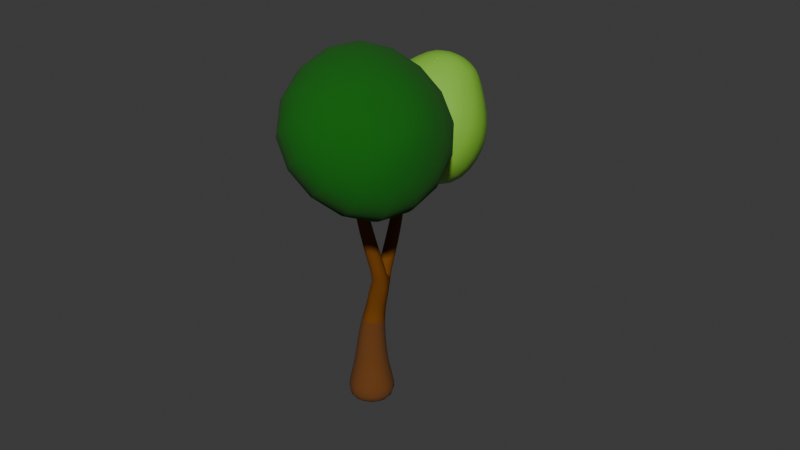# Source: MaidenhairTree.blend  (saved by Blender 4.4.32; exported with 4.5.12 LTS)
import bpy
from mathutils import Matrix  # noqa: F401  (used for matrix-valued properties, if any)

bpy.ops.wm.read_factory_settings(use_empty=True)
scene = bpy.context.scene
scene.name = 'Scene'

# ---- materials (node trees are filled in below, after node groups)
mat_leaf = bpy.data.materials.new('Leaf')
mat_leaf2 = bpy.data.materials.new('Leaf2')
mat_tree_001 = bpy.data.materials.new('Tree.001')
mat_tree_1_001 = bpy.data.materials.new('Tree_1.001')

# ---- material node trees
mat_leaf.use_nodes = True; mat_leaf.node_tree.nodes.clear()
_N = mat_leaf.node_tree.nodes; _L = mat_leaf.node_tree.links
n0 = _N.new('ShaderNodeBsdfPrincipled'); n0.name = 'Principled BSDF'; n0.location = (10, 300)
n0.inputs[0].default_value = (0.2383, 0.5679, 0.04641, 1.0)
n1 = _N.new('ShaderNodeOutputMaterial'); n1.name = 'Material Output'; n1.location = (300, 300)
_L.new(n0.outputs[0], n1.inputs[0])
n1.is_active_output = True
mat_leaf2.use_nodes = True; mat_leaf2.node_tree.nodes.clear()
_N = mat_leaf2.node_tree.nodes; _L = mat_leaf2.node_tree.links
n0 = _N.new('ShaderNodeBsdfPrincipled'); n0.name = 'Principled BSDF'; n0.location = (10, 300)
n0.inputs[0].default_value = (0.003097, 0.1235, 0.0, 1.0)
n0.inputs[2].default_value = 1.0
n1 = _N.new('ShaderNodeOutputMaterial'); n1.name = 'Material Output'; n1.location = (300, 300)
_L.new(n0.outputs[0], n1.inputs[0])
n1.is_active_output = True
mat_tree_001.use_nodes = True; mat_tree_001.node_tree.nodes.clear()
_N = mat_tree_001.node_tree.nodes; _L = mat_tree_001.node_tree.links
n0 = _N.new('ShaderNodeBsdfPrincipled'); n0.name = 'Principled BSDF'; n0.location = (10, 300)
n0.inputs[0].default_value = (0.1936, 0.06567, 0.01096, 1.0)
n0.inputs[2].default_value = 1.0
n0.inputs[3].default_value = 1.0
n1 = _N.new('ShaderNodeOutputMaterial'); n1.name = 'Material Output'; n1.location = (300, 300)
_L.new(n0.outputs[0], n1.inputs[0])
n1.is_active_output = True
mat_tree_1_001.use_nodes = True; mat_tree_1_001.node_tree.nodes.clear()
_N = mat_tree_1_001.node_tree.nodes; _L = mat_tree_1_001.node_tree.links
n0 = _N.new('ShaderNodeBsdfPrincipled'); n0.name = 'Principled BSDF'; n0.location = (10, 300)
n0.inputs[0].default_value = (0.147, 0.04666, 0.003676, 1.0)
n0.inputs[2].default_value = 1.0
n1 = _N.new('ShaderNodeOutputMaterial'); n1.name = 'Material Output'; n1.location = (300, 300)
_L.new(n0.outputs[0], n1.inputs[0])
n1.is_active_output = True

# ---- world
world_world = bpy.data.worlds.new('World'); scene.world = world_world
world_world.use_nodes = True; world_world.node_tree.nodes.clear()
_N = world_world.node_tree.nodes; _L = world_world.node_tree.links
n0 = _N.new('ShaderNodeOutputWorld'); n0.name = 'World Output'; n0.location = (300, 300)
n1 = _N.new('ShaderNodeBackground'); n1.name = 'Background'; n1.location = (10, 300)
n1.inputs[0].default_value = (0.05088, 0.05088, 0.05088, 1.0)
_L.new(n1.outputs[0], n0.inputs[0])
n0.is_active_output = True
world_world.color = (0.05088, 0.05088, 0.05088)
world_world.sun_shadow_jitter_overblur = 0.0

# ---- meshes
me_cube_015 = bpy.data.meshes.new('Cube.015')
me_cube_015.from_pydata([(-1.827, -2.987, 0.08593), (-0.9974, -3.241, 1.85), (-1.827, -0.6013, 0.08593), (-0.9974, -0.3476, 1.85), (0.1811, -2.987, -1.202), (1.438, -3.241, 0.288), (0.1811, -0.6013, -1.202), (1.438, -0.3476, 0.288), (-1.529, -3.383, 1.285), (-1.529, -0.2053, 1.285), (1.146, -0.2053, -0.4303), (1.146, -3.383, -0.4303), (-0.05585, -2.717, 2.129), (-0.05585, -0.938, 2.129), (1.441, -2.717, 1.169), (1.441, -0.938, 1.169), (1.105, -1.745, 2.347)], [], [(8, 1, 3, 9), (9, 3, 7, 10), (10, 7, 5, 11), (11, 5, 1, 8), (2, 6, 4, 0), (3, 1, 12, 13), (4, 11, 8, 0), (6, 10, 11, 4), (2, 9, 10, 6), (0, 8, 9, 2), (14, 15, 16), (1, 5, 14, 12), (7, 3, 13, 15), (5, 7, 15, 14), (13, 12, 16), (12, 14, 16), (15, 13, 16)])
me_cube_015.polygons.foreach_set('use_smooth', [True] * 17)
_uv = me_cube_015.uv_layers.new(name='UVMap')
_uv.uv.foreach_set('vector', [0.5, 0.0, 0.625, 0.0, 0.625, 0.25, 0.5, 0.25, 0.5, 0.25, 0.625, 0.25, 0.625, 0.5, 0.5, 0.5, 0.5, 0.5, 0.625, 0.5, 0.625, 0.75, 0.5, 0.75, 0.5, 0.75, 0.625, 0.75, 0.625, 1.0, 0.5, 1.0, 0.125, 0.5, 0.375, 0.5, 0.375, 0.75, 0.125, 0.75, 0.625, 0.25, 0.625, 0.0, 0.625, 0.0, 0.625, 0.25, 0.375, 0.75, 0.5, 0.75, 0.5, 1.0, 0.375, 1.0, 0.375, 0.5, 0.5, 0.5, 0.5, 0.75, 0.375, 0.75, 0.375, 0.25, 0.5, 0.25, 0.5, 0.5, 0.375, 0.5, 0.375, 0.0, 0.5, 0.0, 0.5, 0.25, 0.375, 0.25, 0.625, 0.75, 0.625, 0.5, 0.625, 0.75, 0.625, 1.0, 0.625, 0.75, 0.625, 0.75, 0.625, 1.0, 0.625, 0.5, 0.625, 0.25, 0.625, 0.25, 0.625, 0.5, 0.625, 0.75, 0.625, 0.5, 0.625, 0.5, 0.625, 0.75, 0.625, 0.25, 0.625, 0.0, 0.625, 0.25, 0.625, 1.0, 0.625, 0.75, 0.625, 1.0, 0.625, 0.5, 0.625, 0.25, 0.625, 0.5])
me_cube_015.materials.append(mat_leaf)
me_cube_015.update()
me_cube_014 = bpy.data.meshes.new('Cube.014')
me_cube_014.from_pydata([(-1.736, -1.838, 0.0276), (-1.258, -2.509, 2.017), (-1.736, 0.3316, 0.0276), (-1.258, 1.002, 2.017), (0.09012, -1.838, -1.144), (1.698, -2.509, 0.1211), (0.09012, 0.3316, -1.144), (1.698, 1.002, 0.1211), (-1.773, -2.632, 1.442), (-1.773, 1.125, 1.442), (1.39, 1.125, -0.5869), (1.39, -2.632, -0.5869), (-0.05585, -1.676, 2.129), (-0.05585, 0.1028, 2.129), (1.441, -1.676, 1.169), (1.441, 0.1028, 1.169), (0.7661, -0.7864, 1.763)], [], [(8, 1, 3, 9), (9, 3, 7, 10), (10, 7, 5, 11), (11, 5, 1, 8), (2, 6, 4, 0), (3, 1, 12, 13), (4, 11, 8, 0), (6, 10, 11, 4), (2, 9, 10, 6), (0, 8, 9, 2), (14, 15, 16), (1, 5, 14, 12), (7, 3, 13, 15), (5, 7, 15, 14), (13, 12, 16), (12, 14, 16), (15, 13, 16)])
me_cube_014.polygons.foreach_set('use_smooth', [True] * 17)
_uv = me_cube_014.uv_layers.new(name='UVMap')
_uv.uv.foreach_set('vector', [0.5, 0.0, 0.625, 0.0, 0.625, 0.25, 0.5, 0.25, 0.5, 0.25, 0.625, 0.25, 0.625, 0.5, 0.5, 0.5, 0.5, 0.5, 0.625, 0.5, 0.625, 0.75, 0.5, 0.75, 0.5, 0.75, 0.625, 0.75, 0.625, 1.0, 0.5, 1.0, 0.125, 0.5, 0.375, 0.5, 0.375, 0.75, 0.125, 0.75, 0.625, 0.25, 0.625, 0.0, 0.625, 0.0, 0.625, 0.25, 0.375, 0.75, 0.5, 0.75, 0.5, 1.0, 0.375, 1.0, 0.375, 0.5, 0.5, 0.5, 0.5, 0.75, 0.375, 0.75, 0.375, 0.25, 0.5, 0.25, 0.5, 0.5, 0.375, 0.5, 0.375, 0.0, 0.5, 0.0, 0.5, 0.25, 0.375, 0.25, 0.625, 0.75, 0.625, 0.5, 0.625, 0.75, 0.625, 1.0, 0.625, 0.75, 0.625, 0.75, 0.625, 1.0, 0.625, 0.5, 0.625, 0.25, 0.625, 0.25, 0.625, 0.5, 0.625, 0.75, 0.625, 0.5, 0.625, 0.5, 0.625, 0.75, 0.625, 0.25, 0.625, 0.0, 0.625, 0.25, 0.625, 1.0, 0.625, 0.75, 0.625, 1.0, 0.625, 0.5, 0.625, 0.25, 0.625, 0.5])
me_cube_014.materials.append(mat_leaf2)
me_cube_014.update()
me_cube_016 = bpy.data.meshes.new('Cube.016')
me_cube_016.from_pydata([(1.079, -2.353, -20.7), (-2.52, -2.353, -20.7), (-2.52, 1.246, -20.7), (1.079, 1.246, -20.7), (0.3478, -1.621, -15.39), (-1.789, -1.621, -15.39), (-1.789, 0.5149, -15.39), (0.3478, 0.5149, -15.39), (-2.369, 0.8827, 6.702), (-2.428, 1.404, 6.702), (-1.921, 1.461, 6.824), (-1.862, 0.9403, 6.824), (2.926, -0.8202, 8.779), (2.844, -1.368, 8.779), (2.313, -1.288, 8.913), (2.395, -0.7406, 8.913), (0.6762, -1.95, -17.79), (-2.117, -1.95, -17.79), (-2.117, 0.8434, -17.79), (0.6762, 0.8434, -17.79), (0.183, -1.409, -12.4), (-1.56, -1.381, -12.42), (-1.562, 0.3816, -12.42), (0.1863, 0.3601, -12.4), (0.1311, -1.164, -10.4), (-1.316, -1.108, -10.44), (-1.319, 0.3801, -10.44), (0.1396, 0.3379, -10.41), (0.1163, -0.8758, -8.608), (-1.038, -0.7916, -8.667), (-1.042, 0.4254, -8.664), (0.1322, 0.3653, -8.622), (-0.8112, -0.2834, -5.295), (-0.9155, 0.6332, -5.296), (-0.09224, 0.7094, -4.998), (-0.09925, -0.2016, -4.988), (-0.8923, -0.103, -3.995), (-0.9946, 0.7968, -3.996), (-0.1484, 0.8613, -3.709), (-0.04417, -0.03945, -3.693), (-0.9694, 0.05581, -2.871), (-1.07, 0.9364, -2.872), (-0.2441, 0.9953, -2.614), (-0.1429, 0.1148, -2.603), (-1.048, 0.1969, -1.861), (-1.145, 1.056, -1.861), (-0.3408, 1.112, -1.625), (-0.2425, 0.2532, -1.617), (-1.13, 0.3211, -0.9404), (-1.225, 1.157, -0.9407), (-0.441, 1.212, -0.7206), (-0.3457, 0.3763, -0.7153), (-1.215, 0.4291, -0.09915), (-1.307, 1.24, -0.09934), (-0.5457, 1.295, 0.1088), (-0.4534, 0.4842, 0.1121), (-1.305, 0.5214, 0.6679), (-1.394, 1.306, 0.6678), (-0.655, 1.361, 0.8672), (-0.5658, 0.5771, 0.869), (-1.397, 0.5991, 1.362), (-1.483, 1.356, 1.362), (-0.7684, 1.412, 1.556), (-0.6823, 0.6558, 1.556), (-1.492, 0.664, 1.995), (-1.575, 1.392, 1.995), (-0.8845, 1.45, 2.182), (-0.8017, 0.7216, 2.182), (-1.589, 0.72, 2.611), (-1.669, 1.42, 2.611), (-1.003, 1.479, 2.788), (-0.9232, 0.7785, 2.788), (-1.69, 0.7676, 3.216), (-1.766, 1.441, 3.216), (-1.124, 1.5, 3.384), (-1.047, 0.8268, 3.384), (-1.794, 0.8067, 3.812), (-1.867, 1.453, 3.812), (-1.247, 1.513, 3.971), (-1.174, 0.8667, 3.971), (-1.901, 0.8375, 4.401), (-1.972, 1.458, 4.401), (-1.375, 1.518, 4.552), (-1.304, 0.898, 4.552), (-2.013, 0.8599, 4.984), (-2.08, 1.455, 4.984), (-1.506, 1.516, 5.127), (-1.438, 0.9208, 5.127), (-2.128, 0.8741, 5.562), (-2.193, 1.444, 5.562), (-1.641, 1.505, 5.697), (-1.576, 0.935, 5.697), (-2.248, 0.8804, 6.135), (-2.31, 1.426, 6.135), (-1.78, 1.486, 6.263), (-1.718, 0.9405, 6.263), (0.6008, 0.3798, -5.214), (0.4917, -0.5025, -5.239), (0.7826, 0.2564, -3.73), (0.6735, -0.6163, -3.754), (-0.1421, -0.4051, -3.519), (-0.01744, 0.4901, -3.526), (0.9008, 0.08389, -2.392), (0.787, -0.7827, -2.41), (-0.0236, -0.5851, -2.204), (0.1001, 0.2956, -2.207), (1.021, -0.06645, -1.192), (0.9052, -0.9214, -1.206), (0.1027, -0.7366, -1.018), (0.2253, 0.1278, -1.019), (1.146, -0.1948, -0.1073), (1.03, -1.035, -0.1177), (0.2379, -0.8626, 0.05988), (0.359, -0.01633, 0.06028), (1.277, -0.3022, 0.8727), (1.161, -1.124, 0.8649), (0.3817, -0.9649, 1.038), (0.501, -0.1386, 1.039), (1.411, -0.3902, 1.753), (1.296, -1.192, 1.748), (0.5329, -1.045, 1.921), (0.6501, -0.2408, 1.922), (1.549, -0.4609, 2.538), (1.436, -1.24, 2.534), (0.6896, -1.106, 2.71), (0.8044, -0.3249, 2.712), (1.688, -0.5169, 3.24), (1.577, -1.273, 3.238), (0.8499, -1.15, 3.416), (0.9619, -0.3934, 3.417), (1.831, -0.5605, 3.912), (1.722, -1.293, 3.911), (1.014, -1.181, 4.088), (1.123, -0.4491, 4.088), (1.977, -0.5955, 4.562), (1.871, -1.304, 4.562), (1.184, -1.201, 4.736), (1.29, -0.4924, 4.736), (2.12, -0.6293, 5.197), (2.018, -1.314, 5.197), (1.354, -1.214, 5.365), (1.456, -0.5298, 5.365), (2.26, -0.6625, 5.82), (2.161, -1.323, 5.82), (1.52, -1.227, 5.982), (1.62, -0.5665, 5.982), (2.398, -0.6951, 6.431), (2.302, -1.332, 6.431), (1.684, -1.24, 6.588), (1.78, -0.6024, 6.588), (2.533, -0.7271, 7.032), (2.441, -1.341, 7.032), (1.845, -1.252, 7.183), (1.937, -0.6378, 7.183), (2.666, -0.7586, 7.623), (2.577, -1.35, 7.623), (2.003, -1.264, 7.768), (2.092, -0.6726, 7.768), (2.797, -0.7896, 8.205), (2.711, -1.359, 8.205), (2.159, -1.276, 8.345), (2.245, -0.7068, 8.345)], [], [(4, 5, 17, 16), (19, 16, 0, 3), (16, 17, 1, 0), (15, 14, 13, 12), (31, 34, 96), (31, 30, 34), (30, 33, 34), (18, 19, 3, 2), (17, 18, 2, 1), (32, 97, 35), (29, 28, 97), (32, 29, 97), (28, 31, 96, 97), (29, 32, 33, 30), (11, 10, 9, 8), (0, 1, 2, 3), (5, 6, 18, 17), (6, 7, 19, 18), (7, 4, 16, 19), (20, 21, 5, 4), (21, 22, 6, 5), (22, 23, 7, 6), (23, 20, 4, 7), (24, 25, 21, 20), (25, 26, 22, 21), (26, 27, 23, 22), (27, 24, 20, 23), (28, 29, 25, 24), (29, 30, 26, 25), (30, 31, 27, 26), (31, 28, 24, 27), (36, 37, 33, 32), (37, 38, 34, 33), (38, 39, 35, 34), (39, 36, 32, 35), (40, 41, 37, 36), (41, 42, 38, 37), (42, 43, 39, 38), (43, 40, 36, 39), (44, 45, 41, 40), (45, 46, 42, 41), (46, 47, 43, 42), (47, 44, 40, 43), (48, 49, 45, 44), (49, 50, 46, 45), (50, 51, 47, 46), (51, 48, 44, 47), (52, 53, 49, 48), (53, 54, 50, 49), (54, 55, 51, 50), (55, 52, 48, 51), (56, 57, 53, 52), (57, 58, 54, 53), (58, 59, 55, 54), (59, 56, 52, 55), (60, 61, 57, 56), (61, 62, 58, 57), (62, 63, 59, 58), (63, 60, 56, 59), (64, 65, 61, 60), (65, 66, 62, 61), (66, 67, 63, 62), (67, 64, 60, 63), (68, 69, 65, 64), (69, 70, 66, 65), (70, 71, 67, 66), (71, 68, 64, 67), (72, 73, 69, 68), (73, 74, 70, 69), (74, 75, 71, 70), (75, 72, 68, 71), (76, 77, 73, 72), (77, 78, 74, 73), (78, 79, 75, 74), (79, 76, 72, 75), (80, 81, 77, 76), (81, 82, 78, 77), (82, 83, 79, 78), (83, 80, 76, 79), (84, 85, 81, 80), (85, 86, 82, 81), (86, 87, 83, 82), (87, 84, 80, 83), (88, 89, 85, 84), (89, 90, 86, 85), (90, 91, 87, 86), (91, 88, 84, 87), (92, 93, 89, 88), (93, 94, 90, 89), (94, 95, 91, 90), (95, 92, 88, 91), (8, 9, 93, 92), (9, 10, 94, 93), (10, 11, 95, 94), (11, 8, 92, 95), (98, 99, 97, 96), (99, 100, 35, 97), (100, 101, 34, 35), (101, 98, 96, 34), (102, 103, 99, 98), (103, 104, 100, 99), (104, 105, 101, 100), (105, 102, 98, 101), (106, 107, 103, 102), (107, 108, 104, 103), (108, 109, 105, 104), (109, 106, 102, 105), (110, 111, 107, 106), (111, 112, 108, 107), (112, 113, 109, 108), (113, 110, 106, 109), (114, 115, 111, 110), (115, 116, 112, 111), (116, 117, 113, 112), (117, 114, 110, 113), (118, 119, 115, 114), (119, 120, 116, 115), (120, 121, 117, 116), (121, 118, 114, 117), (122, 123, 119, 118), (123, 124, 120, 119), (124, 125, 121, 120), (125, 122, 118, 121), (126, 127, 123, 122), (127, 128, 124, 123), (128, 129, 125, 124), (129, 126, 122, 125), (130, 131, 127, 126), (131, 132, 128, 127), (132, 133, 129, 128), (133, 130, 126, 129), (134, 135, 131, 130), (135, 136, 132, 131), (136, 137, 133, 132), (137, 134, 130, 133), (138, 139, 135, 134), (139, 140, 136, 135), (140, 141, 137, 136), (141, 138, 134, 137), (142, 143, 139, 138), (143, 144, 140, 139), (144, 145, 141, 140), (145, 142, 138, 141), (146, 147, 143, 142), (147, 148, 144, 143), (148, 149, 145, 144), (149, 146, 142, 145), (150, 151, 147, 146), (151, 152, 148, 147), (152, 153, 149, 148), (153, 150, 146, 149), (154, 155, 151, 150), (155, 156, 152, 151), (156, 157, 153, 152), (157, 154, 150, 153), (158, 159, 155, 154), (159, 160, 156, 155), (160, 161, 157, 156), (161, 158, 154, 157), (12, 13, 159, 158), (13, 14, 160, 159), (14, 15, 161, 160), (15, 12, 158, 161)])
me_cube_016.polygons.foreach_set('use_smooth', [True] * 163)
me_cube_016.polygons.foreach_set('material_index', [1, 1, 1, 0, 0, 0, 0, 1, 1, 0, 0, 0, 0, 0, 0, 1, 1, 1, 1, 1, 1, 1, 1, 1, 1, 1, 1, 0, 0, 0, 0, 0, 0, 0, 0, 0, 0, 0, 0, 0, 0, 0, 0, 0, 0, 0, 0, 0, 0, 0, 0, 0, 0, 0, 0, 0, 0, 0, 0, 0, 0, 0, 0, 0, 0, 0, 0, 0, 0, 0, 0, 0, 0, 0, 0, 0, 0, 0, 0, 0, 0, 0, 0, 0, 0, 0, 0, 0, 0, 0, 0, 0, 0, 0, 0, 0, 0, 0, 0, 0, 0, 0, 0, 0, 0, 0, 0, 0, 0, 0, 0, 0, 0, 0, 0, 0, 0, 0, 0, 0, 0, 0, 0, 0, 0, 0, 0, 0, 0, 0, 0, 0, 0, 0, 0, 0, 0, 0, 0, 0, 0, 0, 0, 0, 0, 0, 0, 0, 0, 0, 0, 0, 0, 0, 0, 0, 0, 0, 0, 0, 0, 0, 0])
me_cube_016.materials.append(mat_tree_001)
me_cube_016.materials.append(mat_tree_1_001)
me_cube_016.update()

# ---- objects
ob_singleleaf01_002 = bpy.data.objects.new('SingleLeaf01.002', me_cube_015)
ob_singleleaf00_002 = bpy.data.objects.new('SingleLeaf00.002', me_cube_014)
ob_02_maidenhairtree_000 = bpy.data.objects.new('02_MaidenhairTree_000', me_cube_016)

# ---- transforms, parenting, visibility, modifiers, constraints
ob_singleleaf01_002.parent = ob_02_maidenhairtree_000
ob_singleleaf01_002.matrix_parent_inverse = Matrix(((6.149, -7.863, 0.0, -0.0), (7.863, 6.149, -0.0, 0.0), (0.0, -0.0, 17.49, -0.0), (-0.0, 0.0, -0.0, 1.0)))
ob_singleleaf01_002.location = (0.4746, 0.3941, 0.3688)
ob_singleleaf01_002.rotation_euler = (-0.6244, -0.953, -0.6424)
ob_singleleaf01_002.scale = (0.252, 0.252, 0.252)
_m = ob_singleleaf01_002.modifiers.new('Subdivision', 'SUBSURF')
ob_singleleaf00_002.parent = ob_02_maidenhairtree_000
ob_singleleaf00_002.matrix_parent_inverse = Matrix(((6.149, -7.863, 0.0, -0.0), (7.863, 6.149, -0.0, 0.0), (0.0, -0.0, 17.49, -0.0), (-0.0, 0.0, -0.0, 1.0)))
ob_singleleaf00_002.location = (0.2561, -0.3051, 0.5211)
ob_singleleaf00_002.rotation_euler = (-0.69, 0.01033, -1.12)
ob_singleleaf00_002.scale = (0.3017, 0.281, 0.2707)
_m = ob_singleleaf00_002.modifiers.new('Subdivision', 'SUBSURF')
ob_02_maidenhairtree_000.location = (0.0, 0.0, 1.113)
ob_02_maidenhairtree_000.rotation_euler = (0.0, 0.0, -0.9071)
ob_02_maidenhairtree_000.scale = (0.1002, 0.1002, 0.05718)
_m = ob_02_maidenhairtree_000.modifiers.new('Subdivision', 'SUBSURF')

# ---- collection membership
scene.collection.objects.link(ob_singleleaf01_002)
scene.collection.objects.link(ob_singleleaf00_002)
scene.collection.objects.link(ob_02_maidenhairtree_000)

# ---- scene / render settings (as saved in the file)
scene.frame_start = 1; scene.frame_end = 250; scene.frame_set(1)
scene.render.engine = 'BLENDER_EEVEE_NEXT'
bpy.context.view_layer.update()

# ---- added for rendering (the .blend has no active camera and no usable light): camera, sun
cam_auto = bpy.data.cameras.new('AutoCamera')
cam_auto.lens = 50.0
cam_auto.sensor_width = 36.0
cam_auto.clip_end = 1000.0
ob_auto_camera = bpy.data.objects.new('AutoCamera', cam_auto)
scene.collection.objects.link(ob_auto_camera)
ob_auto_camera.location = (3.69189, -4.24049, 4.0499)
ob_auto_camera.rotation_euler = (1.09748, -7.21219e-08, 0.694738)
scene.camera = ob_auto_camera
light_auto_sun = bpy.data.lights.new('AutoSun', 'SUN')
light_auto_sun.energy = 3.0
light_auto_sun.angle = 0.0523599
ob_auto_sun = bpy.data.objects.new('AutoSun', light_auto_sun)
scene.collection.objects.link(ob_auto_sun)
ob_auto_sun.rotation_euler = (0.872665, 0.174533, 0.523599)
bpy.context.view_layer.update()
